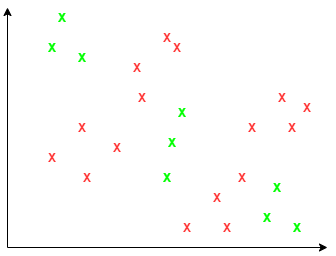

The diagram above was exported from draw.io. Its source (the exported page's mxGraphModel, read from the mxfile embedded in the PNG):
<mxGraphModel dx="1088" dy="688" grid="1" gridSize="10" guides="1" tooltips="1" connect="1" arrows="1" fold="1" page="1" pageScale="1" pageWidth="850" pageHeight="1100" math="0" shadow="0">
  <root>
    <mxCell id="0" />
    <mxCell id="1" parent="0" />
    <mxCell id="YcjXVLmNFlZZW5WSn7Yn-1" value="" style="endArrow=classic;html=1;" edge="1" parent="1">
      <mxGeometry width="50" height="50" relative="1" as="geometry">
        <mxPoint x="160" y="360" as="sourcePoint" />
        <mxPoint x="160" y="120" as="targetPoint" />
      </mxGeometry>
    </mxCell>
    <mxCell id="YcjXVLmNFlZZW5WSn7Yn-2" value="" style="endArrow=classic;html=1;" edge="1" parent="1">
      <mxGeometry width="50" height="50" relative="1" as="geometry">
        <mxPoint x="160" y="360" as="sourcePoint" />
        <mxPoint x="480" y="360" as="targetPoint" />
      </mxGeometry>
    </mxCell>
    <mxCell id="YcjXVLmNFlZZW5WSn7Yn-3" value="X" style="text;html=1;strokeColor=none;fillColor=none;align=center;verticalAlign=middle;whiteSpace=wrap;rounded=0;fontColor=#FF3333;fontStyle=1" vertex="1" parent="1">
      <mxGeometry x="300" y="140" width="40" height="20" as="geometry" />
    </mxCell>
    <mxCell id="YcjXVLmNFlZZW5WSn7Yn-4" value="X" style="text;html=1;strokeColor=none;fillColor=none;align=center;verticalAlign=middle;whiteSpace=wrap;rounded=0;fontColor=#FF3333;fontStyle=1" vertex="1" parent="1">
      <mxGeometry x="310" y="150" width="40" height="20" as="geometry" />
    </mxCell>
    <mxCell id="YcjXVLmNFlZZW5WSn7Yn-5" value="X" style="text;html=1;strokeColor=none;fillColor=none;align=center;verticalAlign=middle;whiteSpace=wrap;rounded=0;fontColor=#FF3333;fontStyle=1" vertex="1" parent="1">
      <mxGeometry x="270" y="170" width="40" height="20" as="geometry" />
    </mxCell>
    <mxCell id="YcjXVLmNFlZZW5WSn7Yn-6" value="X" style="text;html=1;strokeColor=none;fillColor=none;align=center;verticalAlign=middle;whiteSpace=wrap;rounded=0;fontColor=#FF3333;fontStyle=1" vertex="1" parent="1">
      <mxGeometry x="275" y="200" width="40" height="20" as="geometry" />
    </mxCell>
    <mxCell id="YcjXVLmNFlZZW5WSn7Yn-11" value="X" style="text;html=1;strokeColor=none;fillColor=none;align=center;verticalAlign=middle;whiteSpace=wrap;rounded=0;fontColor=#00FF00;fontStyle=1" vertex="1" parent="1">
      <mxGeometry x="185" y="150" width="40" height="20" as="geometry" />
    </mxCell>
    <mxCell id="YcjXVLmNFlZZW5WSn7Yn-12" value="X" style="text;html=1;strokeColor=none;fillColor=none;align=center;verticalAlign=middle;whiteSpace=wrap;rounded=0;fontColor=#00FF00;fontStyle=1" vertex="1" parent="1">
      <mxGeometry x="215" y="160" width="40" height="20" as="geometry" />
    </mxCell>
    <mxCell id="YcjXVLmNFlZZW5WSn7Yn-13" value="X" style="text;html=1;strokeColor=none;fillColor=none;align=center;verticalAlign=middle;whiteSpace=wrap;rounded=0;fontColor=#00FF00;fontStyle=1" vertex="1" parent="1">
      <mxGeometry x="195" y="120" width="40" height="20" as="geometry" />
    </mxCell>
    <mxCell id="YcjXVLmNFlZZW5WSn7Yn-14" value="X" style="text;html=1;strokeColor=none;fillColor=none;align=center;verticalAlign=middle;whiteSpace=wrap;rounded=0;fontColor=#FF3333;fontStyle=1" vertex="1" parent="1">
      <mxGeometry x="215" y="230" width="40" height="20" as="geometry" />
    </mxCell>
    <mxCell id="YcjXVLmNFlZZW5WSn7Yn-15" value="X" style="text;html=1;strokeColor=none;fillColor=none;align=center;verticalAlign=middle;whiteSpace=wrap;rounded=0;fontColor=#FF3333;fontStyle=1" vertex="1" parent="1">
      <mxGeometry x="250" y="250" width="40" height="20" as="geometry" />
    </mxCell>
    <mxCell id="YcjXVLmNFlZZW5WSn7Yn-16" value="X" style="text;html=1;strokeColor=none;fillColor=none;align=center;verticalAlign=middle;whiteSpace=wrap;rounded=0;fontColor=#FF3333;fontStyle=1" vertex="1" parent="1">
      <mxGeometry x="185" y="260" width="40" height="20" as="geometry" />
    </mxCell>
    <mxCell id="YcjXVLmNFlZZW5WSn7Yn-17" value="X" style="text;html=1;strokeColor=none;fillColor=none;align=center;verticalAlign=middle;whiteSpace=wrap;rounded=0;fontColor=#FF3333;fontStyle=1" vertex="1" parent="1">
      <mxGeometry x="220" y="280" width="40" height="20" as="geometry" />
    </mxCell>
    <mxCell id="YcjXVLmNFlZZW5WSn7Yn-18" value="X" style="text;html=1;strokeColor=none;fillColor=none;align=center;verticalAlign=middle;whiteSpace=wrap;rounded=0;fontColor=#FF3333;fontStyle=1" vertex="1" parent="1">
      <mxGeometry x="415" y="200" width="40" height="20" as="geometry" />
    </mxCell>
    <mxCell id="YcjXVLmNFlZZW5WSn7Yn-19" value="X" style="text;html=1;strokeColor=none;fillColor=none;align=center;verticalAlign=middle;whiteSpace=wrap;rounded=0;fontColor=#FF3333;fontStyle=1" vertex="1" parent="1">
      <mxGeometry x="440" y="210" width="40" height="20" as="geometry" />
    </mxCell>
    <mxCell id="YcjXVLmNFlZZW5WSn7Yn-20" value="X" style="text;html=1;strokeColor=none;fillColor=none;align=center;verticalAlign=middle;whiteSpace=wrap;rounded=0;fontColor=#FF3333;fontStyle=1" vertex="1" parent="1">
      <mxGeometry x="385" y="230" width="40" height="20" as="geometry" />
    </mxCell>
    <mxCell id="YcjXVLmNFlZZW5WSn7Yn-21" value="X" style="text;html=1;strokeColor=none;fillColor=none;align=center;verticalAlign=middle;whiteSpace=wrap;rounded=0;fontColor=#FF3333;fontStyle=1" vertex="1" parent="1">
      <mxGeometry x="425" y="230" width="40" height="20" as="geometry" />
    </mxCell>
    <mxCell id="YcjXVLmNFlZZW5WSn7Yn-22" value="X" style="text;html=1;strokeColor=none;fillColor=none;align=center;verticalAlign=middle;whiteSpace=wrap;rounded=0;fontColor=#00FF00;fontStyle=1" vertex="1" parent="1">
      <mxGeometry x="305" y="245" width="40" height="20" as="geometry" />
    </mxCell>
    <mxCell id="YcjXVLmNFlZZW5WSn7Yn-23" value="X" style="text;html=1;strokeColor=none;fillColor=none;align=center;verticalAlign=middle;whiteSpace=wrap;rounded=0;fontColor=#00FF00;fontStyle=1" vertex="1" parent="1">
      <mxGeometry x="300" y="280" width="40" height="20" as="geometry" />
    </mxCell>
    <mxCell id="YcjXVLmNFlZZW5WSn7Yn-24" value="X" style="text;html=1;strokeColor=none;fillColor=none;align=center;verticalAlign=middle;whiteSpace=wrap;rounded=0;fontColor=#00FF00;fontStyle=1" vertex="1" parent="1">
      <mxGeometry x="315" y="215" width="40" height="20" as="geometry" />
    </mxCell>
    <mxCell id="YcjXVLmNFlZZW5WSn7Yn-25" value="X" style="text;html=1;strokeColor=none;fillColor=none;align=center;verticalAlign=middle;whiteSpace=wrap;rounded=0;fontColor=#00FF00;fontStyle=1" vertex="1" parent="1">
      <mxGeometry x="400" y="320" width="40" height="20" as="geometry" />
    </mxCell>
    <mxCell id="YcjXVLmNFlZZW5WSn7Yn-26" value="X" style="text;html=1;strokeColor=none;fillColor=none;align=center;verticalAlign=middle;whiteSpace=wrap;rounded=0;fontColor=#00FF00;fontStyle=1" vertex="1" parent="1">
      <mxGeometry x="430" y="330" width="40" height="20" as="geometry" />
    </mxCell>
    <mxCell id="YcjXVLmNFlZZW5WSn7Yn-27" value="X" style="text;html=1;strokeColor=none;fillColor=none;align=center;verticalAlign=middle;whiteSpace=wrap;rounded=0;fontColor=#00FF00;fontStyle=1" vertex="1" parent="1">
      <mxGeometry x="410" y="290" width="40" height="20" as="geometry" />
    </mxCell>
    <mxCell id="YcjXVLmNFlZZW5WSn7Yn-28" value="X" style="text;html=1;strokeColor=none;fillColor=none;align=center;verticalAlign=middle;whiteSpace=wrap;rounded=0;fontColor=#FF3333;fontStyle=1" vertex="1" parent="1">
      <mxGeometry x="350" y="300" width="40" height="20" as="geometry" />
    </mxCell>
    <mxCell id="YcjXVLmNFlZZW5WSn7Yn-29" value="X" style="text;html=1;strokeColor=none;fillColor=none;align=center;verticalAlign=middle;whiteSpace=wrap;rounded=0;fontColor=#FF3333;fontStyle=1" vertex="1" parent="1">
      <mxGeometry x="375" y="280" width="40" height="20" as="geometry" />
    </mxCell>
    <mxCell id="YcjXVLmNFlZZW5WSn7Yn-30" value="X" style="text;html=1;strokeColor=none;fillColor=none;align=center;verticalAlign=middle;whiteSpace=wrap;rounded=0;fontColor=#FF3333;fontStyle=1" vertex="1" parent="1">
      <mxGeometry x="320" y="330" width="40" height="20" as="geometry" />
    </mxCell>
    <mxCell id="YcjXVLmNFlZZW5WSn7Yn-31" value="X" style="text;html=1;strokeColor=none;fillColor=none;align=center;verticalAlign=middle;whiteSpace=wrap;rounded=0;fontColor=#FF3333;fontStyle=1" vertex="1" parent="1">
      <mxGeometry x="360" y="330" width="40" height="20" as="geometry" />
    </mxCell>
  </root>
</mxGraphModel>